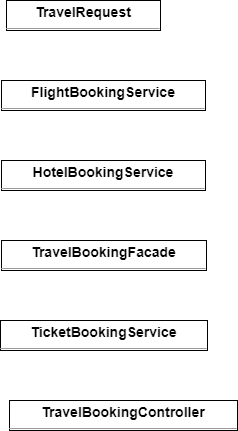

The diagram above was exported from draw.io. Its source (the exported page's mxGraphModel, read from the mxfile embedded in the PNG):
<mxGraphModel dx="1525" dy="1220" grid="1" gridSize="10" guides="1" tooltips="1" connect="1" arrows="1" fold="1" page="0" pageScale="1" pageWidth="827" pageHeight="1169" background="none" math="0" shadow="0">
  <root>
    <mxCell id="0" />
    <mxCell id="1" parent="0" />
    <mxCell id="node2" value="&lt;p style=&quot;margin:0px;margin-top:4px;text-align:center;&quot;&gt;&lt;b&gt;FlightBookingService&lt;/b&gt;&lt;/p&gt;&lt;hr size=&quot;1&quot;/&gt;" style="verticalAlign=top;align=left;overflow=fill;fontSize=14;fontFamily=Helvetica;html=1;rounded=0;shadow=0;comic=0;labelBackgroundColor=none;strokeWidth=1;" parent="1" vertex="1">
      <mxGeometry x="-112" y="66" width="204" height="30" as="geometry" />
    </mxCell>
    <mxCell id="node0" value="&lt;p style=&quot;margin:0px;margin-top:4px;text-align:center;&quot;&gt;&lt;b&gt;HotelBookingService&lt;/b&gt;&lt;/p&gt;&lt;hr size=&quot;1&quot;/&gt;" style="verticalAlign=top;align=left;overflow=fill;fontSize=14;fontFamily=Helvetica;html=1;rounded=0;shadow=0;comic=0;labelBackgroundColor=none;strokeWidth=1;" parent="1" vertex="1">
      <mxGeometry x="-112" y="146" width="204" height="30" as="geometry" />
    </mxCell>
    <mxCell id="node4" value="&lt;p style=&quot;margin:0px;margin-top:4px;text-align:center;&quot;&gt;&lt;b&gt;TicketBookingService&lt;/b&gt;&lt;/p&gt;&lt;hr size=&quot;1&quot;/&gt;" style="verticalAlign=top;align=left;overflow=fill;fontSize=14;fontFamily=Helvetica;html=1;rounded=0;shadow=0;comic=0;labelBackgroundColor=none;strokeWidth=1;" parent="1" vertex="1">
      <mxGeometry x="-113" y="306" width="207" height="30" as="geometry" />
    </mxCell>
    <mxCell id="node5" value="&lt;p style=&quot;margin:0px;margin-top:4px;text-align:center;&quot;&gt;&lt;b&gt;TravelBookingController&lt;/b&gt;&lt;/p&gt;&lt;hr size=&quot;1&quot;/&gt;" style="verticalAlign=top;align=left;overflow=fill;fontSize=14;fontFamily=Helvetica;html=1;rounded=0;shadow=0;comic=0;labelBackgroundColor=none;strokeWidth=1;" parent="1" vertex="1">
      <mxGeometry x="-104" y="386" width="228" height="30" as="geometry" />
    </mxCell>
    <mxCell id="node1" value="&lt;p style=&quot;margin:0px;margin-top:4px;text-align:center;&quot;&gt;&lt;b&gt;TravelBookingFacade&lt;/b&gt;&lt;/p&gt;&lt;hr size=&quot;1&quot;/&gt;" style="verticalAlign=top;align=left;overflow=fill;fontSize=14;fontFamily=Helvetica;html=1;rounded=0;shadow=0;comic=0;labelBackgroundColor=none;strokeWidth=1;" parent="1" vertex="1">
      <mxGeometry x="-112" y="226" width="205" height="30" as="geometry" />
    </mxCell>
    <mxCell id="node3" value="&lt;p style=&quot;margin:0px;margin-top:4px;text-align:center;&quot;&gt;&lt;b&gt;TravelRequest&lt;/b&gt;&lt;/p&gt;&lt;hr size=&quot;1&quot;/&gt;" style="verticalAlign=top;align=left;overflow=fill;fontSize=14;fontFamily=Helvetica;html=1;rounded=0;shadow=0;comic=0;labelBackgroundColor=none;strokeWidth=1;" parent="1" vertex="1">
      <mxGeometry x="-107" y="-14" width="154" height="30" as="geometry" />
    </mxCell>
  </root>
</mxGraphModel>